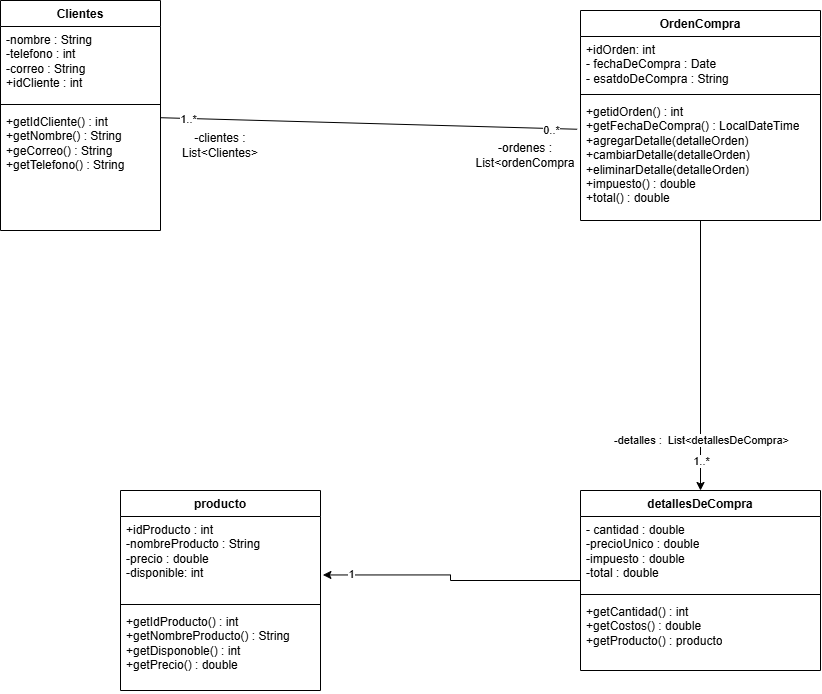

The diagram above was exported from draw.io. Its source (the exported page's mxGraphModel, read from the mxfile embedded in the PNG):
<mxGraphModel dx="1229" dy="3927" grid="1" gridSize="10" guides="1" tooltips="1" connect="1" arrows="1" fold="1" page="1" pageScale="1" pageWidth="4681" pageHeight="3300" math="0" shadow="0">
  <root>
    <mxCell id="0" />
    <mxCell id="1" parent="0" />
    <mxCell id="alnHYZlT5c7hSC3jAI0x-12" parent="1" style="swimlane;fontStyle=1;align=center;verticalAlign=top;childLayout=stackLayout;horizontal=1;startSize=26;horizontalStack=0;resizeParent=1;resizeParentMax=0;resizeLast=0;collapsible=1;marginBottom=0;whiteSpace=wrap;html=1;" value="Clientes" vertex="1">
      <mxGeometry height="230" width="160" x="740" y="-100" as="geometry" />
    </mxCell>
    <mxCell id="alnHYZlT5c7hSC3jAI0x-13" parent="alnHYZlT5c7hSC3jAI0x-12" style="text;strokeColor=none;fillColor=none;align=left;verticalAlign=top;spacingLeft=4;spacingRight=4;overflow=hidden;rotatable=0;points=[[0,0.5],[1,0.5]];portConstraint=eastwest;whiteSpace=wrap;html=1;" value="-nombre : String&lt;div&gt;&lt;span style=&quot;background-color: transparent; color: light-dark(rgb(0, 0, 0), rgb(255, 255, 255));&quot;&gt;-telefono : int&lt;/span&gt;&lt;/div&gt;&lt;div&gt;-correo : String&lt;/div&gt;&lt;div&gt;+idCliente : int&lt;/div&gt;" vertex="1">
      <mxGeometry height="74" width="160" y="26" as="geometry" />
    </mxCell>
    <mxCell id="alnHYZlT5c7hSC3jAI0x-14" parent="alnHYZlT5c7hSC3jAI0x-12" style="line;strokeWidth=1;fillColor=none;align=left;verticalAlign=middle;spacingTop=-1;spacingLeft=3;spacingRight=3;rotatable=0;labelPosition=right;points=[];portConstraint=eastwest;strokeColor=inherit;" value="" vertex="1">
      <mxGeometry height="8" width="160" y="100" as="geometry" />
    </mxCell>
    <mxCell id="alnHYZlT5c7hSC3jAI0x-15" parent="alnHYZlT5c7hSC3jAI0x-12" style="text;strokeColor=none;fillColor=none;align=left;verticalAlign=top;spacingLeft=4;spacingRight=4;overflow=hidden;rotatable=0;points=[[0,0.5],[1,0.5]];portConstraint=eastwest;whiteSpace=wrap;html=1;" value="+getIdCliente() : int&lt;div&gt;+getNombre() : String&lt;/div&gt;&lt;div&gt;&lt;span style=&quot;background-color: transparent; color: light-dark(rgb(0, 0, 0), rgb(255, 255, 255));&quot;&gt;+geCorreo() : String&lt;/span&gt;&lt;/div&gt;&lt;div&gt;&lt;span style=&quot;background-color: transparent; color: light-dark(rgb(0, 0, 0), rgb(255, 255, 255));&quot;&gt;+getTelefono() : String&lt;/span&gt;&lt;/div&gt;&lt;div&gt;&lt;div&gt;&lt;br&gt;&lt;/div&gt;&lt;/div&gt;" vertex="1">
      <mxGeometry height="122" width="160" y="108" as="geometry" />
    </mxCell>
    <mxCell id="alnHYZlT5c7hSC3jAI0x-35" edge="1" parent="1" source="alnHYZlT5c7hSC3jAI0x-16" style="edgeStyle=orthogonalEdgeStyle;rounded=0;orthogonalLoop=1;jettySize=auto;html=1;entryX=0.5;entryY=0;entryDx=0;entryDy=0;" target="alnHYZlT5c7hSC3jAI0x-20">
      <mxGeometry relative="1" as="geometry" />
    </mxCell>
    <mxCell id="alnHYZlT5c7hSC3jAI0x-36" connectable="0" parent="alnHYZlT5c7hSC3jAI0x-35" style="edgeLabel;html=1;align=center;verticalAlign=middle;resizable=0;points=[];" value="1..*" vertex="1">
      <mxGeometry relative="1" x="0.5122" as="geometry">
        <mxPoint y="36" as="offset" />
      </mxGeometry>
    </mxCell>
    <mxCell id="alnHYZlT5c7hSC3jAI0x-37" connectable="0" parent="alnHYZlT5c7hSC3jAI0x-35" style="edgeLabel;html=1;align=center;verticalAlign=middle;resizable=0;points=[];" value="-detalles :&amp;nbsp; List&amp;lt;detallesDeCompra&amp;gt;" vertex="1">
      <mxGeometry relative="1" x="0.1041" as="geometry">
        <mxPoint y="71" as="offset" />
      </mxGeometry>
    </mxCell>
    <mxCell id="alnHYZlT5c7hSC3jAI0x-16" parent="1" style="swimlane;fontStyle=1;align=center;verticalAlign=top;childLayout=stackLayout;horizontal=1;startSize=26;horizontalStack=0;resizeParent=1;resizeParentMax=0;resizeLast=0;collapsible=1;marginBottom=0;whiteSpace=wrap;html=1;" value="OrdenCompra" vertex="1">
      <mxGeometry height="210" width="240" x="1320" y="-90" as="geometry" />
    </mxCell>
    <mxCell id="alnHYZlT5c7hSC3jAI0x-17" parent="alnHYZlT5c7hSC3jAI0x-16" style="text;strokeColor=none;fillColor=none;align=left;verticalAlign=top;spacingLeft=4;spacingRight=4;overflow=hidden;rotatable=0;points=[[0,0.5],[1,0.5]];portConstraint=eastwest;whiteSpace=wrap;html=1;" value="+idOrden: int&lt;div&gt;- fechaDeCompra : Date&lt;/div&gt;&lt;div&gt;- esatdoDeCompra : String&lt;/div&gt;&lt;div&gt;&lt;br&gt;&lt;/div&gt;" vertex="1">
      <mxGeometry height="54" width="240" y="26" as="geometry" />
    </mxCell>
    <mxCell id="alnHYZlT5c7hSC3jAI0x-18" parent="alnHYZlT5c7hSC3jAI0x-16" style="line;strokeWidth=1;fillColor=none;align=left;verticalAlign=middle;spacingTop=-1;spacingLeft=3;spacingRight=3;rotatable=0;labelPosition=right;points=[];portConstraint=eastwest;strokeColor=inherit;" value="" vertex="1">
      <mxGeometry height="8" width="240" y="80" as="geometry" />
    </mxCell>
    <mxCell id="alnHYZlT5c7hSC3jAI0x-19" parent="alnHYZlT5c7hSC3jAI0x-16" style="text;strokeColor=none;fillColor=none;align=left;verticalAlign=top;spacingLeft=4;spacingRight=4;overflow=hidden;rotatable=0;points=[[0,0.5],[1,0.5]];portConstraint=eastwest;whiteSpace=wrap;html=1;" value="+getidOrden() : int&lt;div&gt;+getFechaDeCompra() : LocalDateTime&lt;/div&gt;&lt;div&gt;+agregarDetalle(detalleOrden)&lt;/div&gt;&lt;div&gt;+cambiarDetalle(detalleOrden)&lt;/div&gt;&lt;div&gt;+eliminarDetalle(detalleOrden)&lt;/div&gt;&lt;div&gt;+impuesto() : double&lt;/div&gt;&lt;div&gt;+total() : double&lt;/div&gt;&lt;div&gt;&lt;br&gt;&lt;/div&gt;" vertex="1">
      <mxGeometry height="122" width="240" y="88" as="geometry" />
    </mxCell>
    <mxCell id="alnHYZlT5c7hSC3jAI0x-20" parent="1" style="swimlane;fontStyle=1;align=center;verticalAlign=top;childLayout=stackLayout;horizontal=1;startSize=26;horizontalStack=0;resizeParent=1;resizeParentMax=0;resizeLast=0;collapsible=1;marginBottom=0;whiteSpace=wrap;html=1;" value="detallesDeCompra" vertex="1">
      <mxGeometry height="180" width="240" x="1320" y="390" as="geometry" />
    </mxCell>
    <mxCell id="alnHYZlT5c7hSC3jAI0x-21" parent="alnHYZlT5c7hSC3jAI0x-20" style="text;strokeColor=none;fillColor=none;align=left;verticalAlign=top;spacingLeft=4;spacingRight=4;overflow=hidden;rotatable=0;points=[[0,0.5],[1,0.5]];portConstraint=eastwest;whiteSpace=wrap;html=1;" value="&lt;div&gt;- cantidad : double&lt;/div&gt;&lt;div&gt;-precioUnico : double&lt;/div&gt;&lt;div&gt;-impuesto : double&lt;/div&gt;&lt;div&gt;-total : double&lt;/div&gt;" vertex="1">
      <mxGeometry height="74" width="240" y="26" as="geometry" />
    </mxCell>
    <mxCell id="alnHYZlT5c7hSC3jAI0x-22" parent="alnHYZlT5c7hSC3jAI0x-20" style="line;strokeWidth=1;fillColor=none;align=left;verticalAlign=middle;spacingTop=-1;spacingLeft=3;spacingRight=3;rotatable=0;labelPosition=right;points=[];portConstraint=eastwest;strokeColor=inherit;" value="" vertex="1">
      <mxGeometry height="8" width="240" y="100" as="geometry" />
    </mxCell>
    <mxCell id="alnHYZlT5c7hSC3jAI0x-23" parent="alnHYZlT5c7hSC3jAI0x-20" style="text;strokeColor=none;fillColor=none;align=left;verticalAlign=top;spacingLeft=4;spacingRight=4;overflow=hidden;rotatable=0;points=[[0,0.5],[1,0.5]];portConstraint=eastwest;whiteSpace=wrap;html=1;" value="+getCantidad() : int&lt;div&gt;+getCostos() : double&lt;/div&gt;&lt;div&gt;+getProducto() : producto&lt;/div&gt;" vertex="1">
      <mxGeometry height="72" width="240" y="108" as="geometry" />
    </mxCell>
    <mxCell id="alnHYZlT5c7hSC3jAI0x-28" parent="1" style="swimlane;fontStyle=1;align=center;verticalAlign=top;childLayout=stackLayout;horizontal=1;startSize=26;horizontalStack=0;resizeParent=1;resizeParentMax=0;resizeLast=0;collapsible=1;marginBottom=0;whiteSpace=wrap;html=1;" value="producto" vertex="1">
      <mxGeometry height="200" width="200" x="860" y="390" as="geometry" />
    </mxCell>
    <mxCell id="alnHYZlT5c7hSC3jAI0x-29" parent="alnHYZlT5c7hSC3jAI0x-28" style="text;strokeColor=none;fillColor=none;align=left;verticalAlign=top;spacingLeft=4;spacingRight=4;overflow=hidden;rotatable=0;points=[[0,0.5],[1,0.5]];portConstraint=eastwest;whiteSpace=wrap;html=1;" value="+idProducto : int&lt;div&gt;-nombreProducto : String&lt;/div&gt;&lt;div&gt;&lt;span style=&quot;background-color: transparent; color: light-dark(rgb(0, 0, 0), rgb(255, 255, 255));&quot;&gt;-precio : double&lt;/span&gt;&lt;/div&gt;&lt;div&gt;-disponible: int&lt;/div&gt;&lt;div&gt;&lt;br&gt;&lt;/div&gt;" vertex="1">
      <mxGeometry height="84" width="200" y="26" as="geometry" />
    </mxCell>
    <mxCell id="alnHYZlT5c7hSC3jAI0x-30" parent="alnHYZlT5c7hSC3jAI0x-28" style="line;strokeWidth=1;fillColor=none;align=left;verticalAlign=middle;spacingTop=-1;spacingLeft=3;spacingRight=3;rotatable=0;labelPosition=right;points=[];portConstraint=eastwest;strokeColor=inherit;" value="" vertex="1">
      <mxGeometry height="8" width="200" y="110" as="geometry" />
    </mxCell>
    <mxCell id="alnHYZlT5c7hSC3jAI0x-31" parent="alnHYZlT5c7hSC3jAI0x-28" style="text;strokeColor=none;fillColor=none;align=left;verticalAlign=top;spacingLeft=4;spacingRight=4;overflow=hidden;rotatable=0;points=[[0,0.5],[1,0.5]];portConstraint=eastwest;whiteSpace=wrap;html=1;" value="+getIdProducto() : int&lt;div&gt;+getNombreProducto() : String&lt;/div&gt;&lt;div&gt;+getDisponoble() : int&lt;/div&gt;&lt;div&gt;+getPrecio() : double&lt;/div&gt;&lt;div&gt;&lt;br&gt;&lt;/div&gt;" vertex="1">
      <mxGeometry height="82" width="200" y="118" as="geometry" />
    </mxCell>
    <mxCell id="alnHYZlT5c7hSC3jAI0x-32" edge="1" parent="1" source="alnHYZlT5c7hSC3jAI0x-12" style="endArrow=none;html=1;rounded=0;entryX=-0.014;entryY=0.252;entryDx=0;entryDy=0;entryPerimeter=0;" target="alnHYZlT5c7hSC3jAI0x-19" value="">
      <mxGeometry height="50" relative="1" width="50" as="geometry">
        <mxPoint x="1460" y="210" as="sourcePoint" />
        <mxPoint x="1717" y="210" as="targetPoint" />
      </mxGeometry>
    </mxCell>
    <mxCell id="alnHYZlT5c7hSC3jAI0x-33" connectable="0" parent="alnHYZlT5c7hSC3jAI0x-32" style="edgeLabel;html=1;align=center;verticalAlign=middle;resizable=0;points=[];" value="1..*" vertex="1">
      <mxGeometry relative="1" x="-0.8698" as="geometry">
        <mxPoint as="offset" />
      </mxGeometry>
    </mxCell>
    <mxCell id="alnHYZlT5c7hSC3jAI0x-34" connectable="0" parent="alnHYZlT5c7hSC3jAI0x-32" style="edgeLabel;html=1;align=center;verticalAlign=middle;resizable=0;points=[];" value="0..*" vertex="1">
      <mxGeometry relative="1" x="0.8695" y="-1" as="geometry">
        <mxPoint as="offset" />
      </mxGeometry>
    </mxCell>
    <mxCell id="alnHYZlT5c7hSC3jAI0x-38" edge="1" parent="1" source="alnHYZlT5c7hSC3jAI0x-20" style="edgeStyle=orthogonalEdgeStyle;rounded=0;orthogonalLoop=1;jettySize=auto;html=1;entryX=1.012;entryY=0.696;entryDx=0;entryDy=0;entryPerimeter=0;" target="alnHYZlT5c7hSC3jAI0x-29">
      <mxGeometry relative="1" as="geometry" />
    </mxCell>
    <mxCell id="alnHYZlT5c7hSC3jAI0x-39" connectable="0" parent="alnHYZlT5c7hSC3jAI0x-38" style="edgeLabel;html=1;align=center;verticalAlign=middle;resizable=0;points=[];" value="1" vertex="1">
      <mxGeometry relative="1" x="0.7905" y="-1" as="geometry">
        <mxPoint as="offset" />
      </mxGeometry>
    </mxCell>
    <mxCell id="alnHYZlT5c7hSC3jAI0x-40" parent="1" style="text;html=1;whiteSpace=wrap;strokeColor=none;fillColor=none;align=center;verticalAlign=middle;rounded=0;" value="-ordenes : List&amp;lt;ordenCompra" vertex="1">
      <mxGeometry height="30" width="110" x="1210" y="40" as="geometry" />
    </mxCell>
    <mxCell id="alnHYZlT5c7hSC3jAI0x-41" parent="1" style="text;html=1;whiteSpace=wrap;strokeColor=none;fillColor=none;align=center;verticalAlign=middle;rounded=0;" value="-clientes : List&amp;lt;Clientes&amp;gt;" vertex="1">
      <mxGeometry height="30" width="100" x="910" y="30" as="geometry" />
    </mxCell>
  </root>
</mxGraphModel>